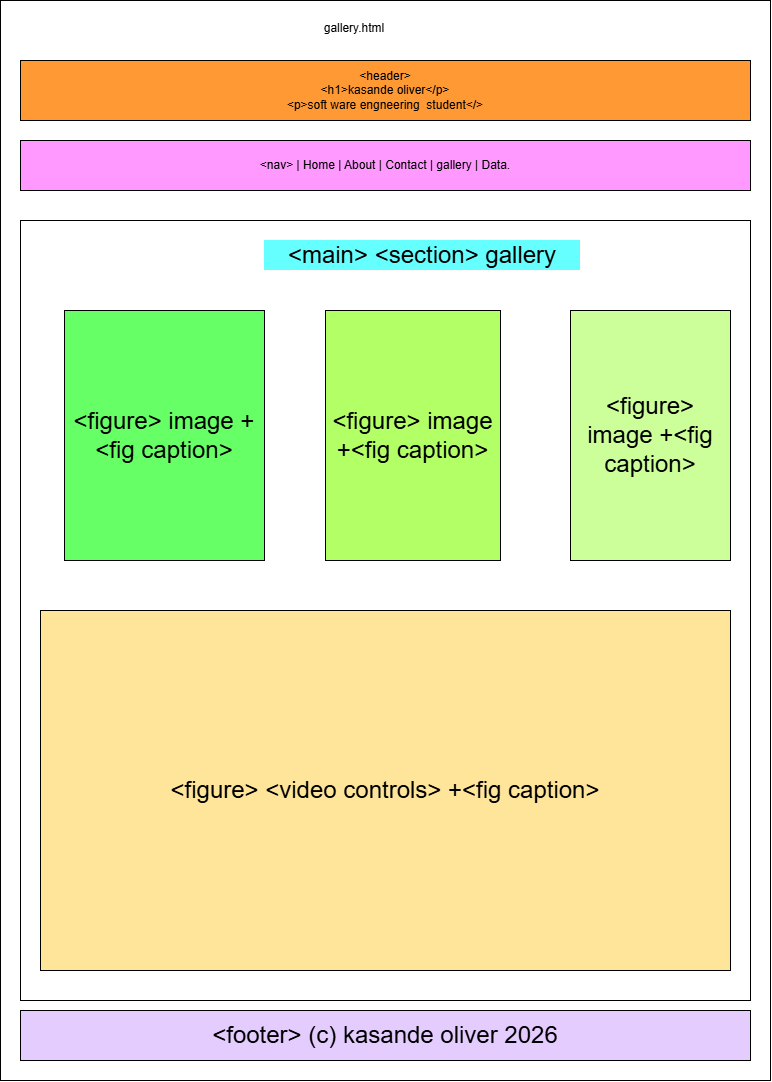

The diagram above was exported from draw.io. Its source (the exported page's mxGraphModel, read from the mxfile embedded in the PNG):
<mxGraphModel dx="1030" dy="562" grid="1" gridSize="10" guides="1" tooltips="1" connect="1" arrows="1" fold="1" page="1" pageScale="1" pageWidth="827" pageHeight="1169" math="0" shadow="0">
  <root>
    <mxCell id="0" />
    <mxCell id="1" parent="0" />
    <mxCell id="gQbIriaEjKDbg8M3F_4N-1" parent="1" style="whiteSpace=wrap;html=1;" value="" vertex="1">
      <mxGeometry height="1080" width="770" x="30" y="40" as="geometry" />
    </mxCell>
    <mxCell id="gQbIriaEjKDbg8M3F_4N-2" parent="1" style="text;html=1;whiteSpace=wrap;strokeColor=none;fillColor=none;align=center;verticalAlign=middle;rounded=0;" value="gallery.html&lt;div&gt;&lt;br&gt;&lt;/div&gt;" vertex="1">
      <mxGeometry height="30" width="60" x="354" y="60" as="geometry" />
    </mxCell>
    <mxCell id="gQbIriaEjKDbg8M3F_4N-3" parent="1" style="whiteSpace=wrap;html=1;fillColor=#FF9933;" value="&amp;lt;header&amp;gt;&lt;div&gt;&amp;lt;h1&amp;gt;kasande oliver&amp;lt;/p&amp;gt;&lt;/div&gt;&lt;div&gt;&amp;lt;p&amp;gt;soft ware engneering&amp;nbsp; student&amp;lt;/&amp;gt;&lt;/div&gt;" vertex="1">
      <mxGeometry height="60" width="730" x="50" y="100" as="geometry" />
    </mxCell>
    <mxCell id="gQbIriaEjKDbg8M3F_4N-4" parent="1" style="whiteSpace=wrap;html=1;fillColor=#FF99FF;" value="&amp;lt;nav&amp;gt; | Home | About | Contact | gallery | Data." vertex="1">
      <mxGeometry height="50" width="730" x="50" y="180" as="geometry" />
    </mxCell>
    <mxCell id="gQbIriaEjKDbg8M3F_4N-5" parent="1" style="whiteSpace=wrap;html=1;" value="" vertex="1">
      <mxGeometry height="780" width="730" x="50" y="260" as="geometry" />
    </mxCell>
    <mxCell id="gQbIriaEjKDbg8M3F_4N-6" parent="1" style="text;html=1;whiteSpace=wrap;strokeColor=none;fillColor=#66FFFF;align=center;verticalAlign=middle;rounded=0;" value="&lt;font style=&quot;font-size: 24px;&quot;&gt;&amp;lt;main&amp;gt; &amp;lt;section&amp;gt; gallery&lt;/font&gt;" vertex="1">
      <mxGeometry height="30" width="316" x="294" y="280" as="geometry" />
    </mxCell>
    <mxCell id="gQbIriaEjKDbg8M3F_4N-7" parent="1" style="whiteSpace=wrap;html=1;fillColor=#66FF66;" value="&lt;font style=&quot;font-size: 24px;&quot;&gt;&amp;lt;figure&amp;gt; image +&amp;lt;fig caption&amp;gt;&lt;/font&gt;" vertex="1">
      <mxGeometry height="250" width="200" x="94" y="350" as="geometry" />
    </mxCell>
    <mxCell id="gQbIriaEjKDbg8M3F_4N-8" parent="1" style="whiteSpace=wrap;html=1;fillColor=#B3FF66;" value="&lt;font style=&quot;font-size: 24px;&quot;&gt;&amp;lt;figure&amp;gt; image +&amp;lt;fig caption&amp;gt;&lt;/font&gt;" vertex="1">
      <mxGeometry height="250" width="175" x="355" y="350" as="geometry" />
    </mxCell>
    <mxCell id="gQbIriaEjKDbg8M3F_4N-9" parent="1" style="whiteSpace=wrap;html=1;fillColor=#CCFF99;" value="&lt;font style=&quot;font-size: 24px;&quot;&gt;&amp;lt;figure&amp;gt; image +&amp;lt;fig caption&amp;gt;&lt;/font&gt;" vertex="1">
      <mxGeometry height="250" width="160" x="600" y="350" as="geometry" />
    </mxCell>
    <mxCell id="gQbIriaEjKDbg8M3F_4N-10" parent="1" style="whiteSpace=wrap;html=1;fillStyle=solid;fillColor=#FFE599;" value="&lt;font style=&quot;font-size: 24px;&quot;&gt;&amp;lt;figure&amp;gt; &amp;lt;video controls&amp;gt; +&amp;lt;fig caption&amp;gt;&lt;/font&gt;" vertex="1">
      <mxGeometry height="360" width="690" x="70" y="650" as="geometry" />
    </mxCell>
    <mxCell id="gQbIriaEjKDbg8M3F_4N-11" parent="1" style="whiteSpace=wrap;html=1;fillColor=#E5CCFF;" value="&lt;font style=&quot;font-size: 24px;&quot;&gt;&amp;lt;footer&amp;gt; (c) kasande oliver 2026&lt;/font&gt;" vertex="1">
      <mxGeometry height="50" width="730" x="50" y="1050" as="geometry" />
    </mxCell>
  </root>
</mxGraphModel>